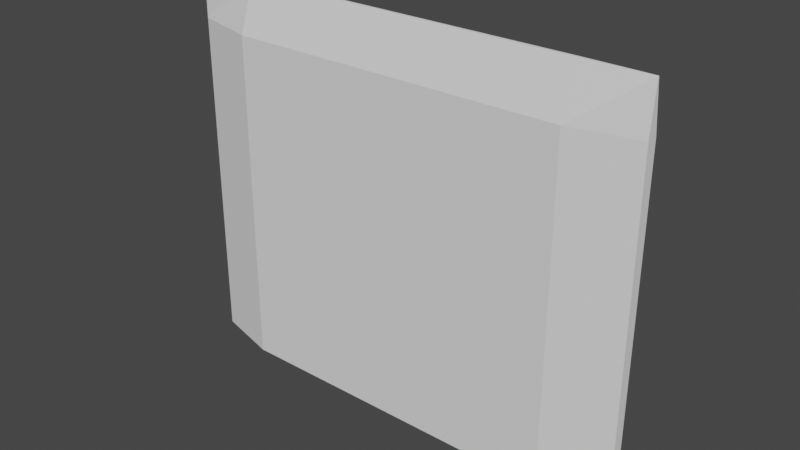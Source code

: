 # Source: bld_sugar.blend  (saved by Blender 3.3.6; exported with 4.5.12 LTS)
import bpy
from mathutils import Matrix  # noqa: F401  (used for matrix-valued properties, if any)

bpy.ops.wm.read_factory_settings(use_empty=True)
scene = bpy.context.scene
scene.name = 'Scene'

# ---- collections
col_collection = bpy.data.collections.new('Collection'); scene.collection.children.link(col_collection)

# ---- world
world_world = bpy.data.worlds.new('World'); scene.world = world_world
world_world.use_nodes = True; world_world.node_tree.nodes.clear()
_N = world_world.node_tree.nodes; _L = world_world.node_tree.links
n0 = _N.new('ShaderNodeOutputWorld'); n0.name = 'World Output'; n0.location = (300, 300)
n1 = _N.new('ShaderNodeBackground'); n1.name = 'Background'; n1.location = (10, 300)
n1.inputs[0].default_value = (0.05088, 0.05088, 0.05088, 1.0)
_L.new(n1.outputs[0], n0.inputs[0])
n0.is_active_output = True
world_world.color = (0.05088, 0.05088, 0.05088)
world_world.use_sun_shadow = False
world_world.sun_shadow_jitter_overblur = 0.0

# ---- meshes
me_msh_sugar = bpy.data.meshes.new('msh_Sugar')
me_msh_sugar.from_pydata([(-0.07929, -0.01136, 0.02071), (-0.07929, -0.01136, 0.1793), (-0.07929, 0.007783, 0.02071), (-0.07929, 0.007783, 0.1793), (0.07929, -0.01136, 0.02071), (0.07929, -0.01136, 0.1793), (0.07929, 0.007783, 0.02071), (0.07929, 0.007783, 0.1793), (-0.1099, -0.002601, 0.02071), (-0.1099, -0.00323, 0.02071), (-0.1099, -0.00323, 0.1793), (-0.1099, -0.002601, 0.1793), (0.1096, -6.474e-07, 0.1793), (0.1096, -6.474e-07, 0.02071), (0.1096, -0.005266, 0.02071), (0.1096, -0.005266, 0.1793), (-0.07929, -0.003476, 0.2017), (-0.07929, -0.002286, 0.2017), (0.07929, -0.002286, 0.2017), (0.07929, -0.003476, 0.2017), (-0.1099, -0.002971, 0.2017), (-0.1099, -0.002932, 0.2017), (0.1096, -0.00277, 0.2017), (0.1096, -0.003097, 0.2017)], [], [(3, 2, 8, 11), (2, 3, 7, 6), (5, 4, 14, 15), (4, 5, 1, 0), (3, 11, 21, 17), (2, 6, 4, 0), (0, 1, 10, 9), (9, 10, 11, 8), (11, 10, 20, 21), (2, 0, 9, 8), (13, 12, 15, 14), (5, 15, 23, 19), (6, 7, 12, 13), (4, 6, 13, 14), (18, 17, 16, 19), (16, 17, 21, 20), (18, 19, 23, 22), (1, 5, 19, 16), (10, 1, 16, 20), (12, 7, 18, 22), (7, 3, 17, 18), (15, 12, 22, 23)])
_uv = me_msh_sugar.uv_layers.new(name='UVMap')
_uv.uv.foreach_set('vector', [0.2217, 0.07989, 0.01762, 0.05355, 0.02299, 0.01197, 0.2271, 0.0383, 0.9459, 0.3343, 0.9459, 1.227, 0.05298, 1.227, 0.05298, 0.3343, 0.462, 0.06603, 0.2567, 0.05205, 0.2594, 0.01197, 0.4647, 0.02595, 0.6395, 0.4855, 0.2347, 0.4855, 0.2347, 0.0807, 0.6395, 0.0807, 0.2217, 0.07989, 0.2271, 0.0383, 0.2561, 0.04013, 0.2536, 0.07976, 0.519, 0.01197, 0.519, 0.2178, 0.4941, 0.2178, 0.4941, 0.01197, 0.2564, 0.2889, 0.4615, 0.2718, 0.4649, 0.3128, 0.2598, 0.3298, 0.2561, 0.3482, 0.2561, 0.4463, 0.2544, 0.4463, 0.2544, 0.3482, 0.2237, 0.3552, 0.2243, 0.3552, 0.2243, 0.3787, 0.2239, 0.3787, 0.5339, 0.4241, 0.5339, 0.4489, 0.4941, 0.4384, 0.4941, 0.4376, 0.501, 0.218, 0.501, 0.4238, 0.4941, 0.4238, 0.4941, 0.218, 0.462, 0.06603, 0.4647, 0.02595, 0.4939, 0.02674, 0.4928, 0.06611, 0.0179, 0.3075, 0.2226, 0.2857, 0.2269, 0.3261, 0.0222, 0.3479, 0.5335, 0.4492, 0.5335, 0.474, 0.4941, 0.4639, 0.4941, 0.4571, 0.4624, 0.4651, 0.4624, 0.3301, 0.4648, 0.3301, 0.4648, 0.4651, 0.2541, 0.3817, 0.2528, 0.3817, 0.2535, 0.3482, 0.2541, 0.3482, 0.5311, 0.4743, 0.5311, 0.4757, 0.4941, 0.4755, 0.4941, 0.4748, 0.4615, 0.2718, 0.462, 0.06603, 0.4928, 0.06611, 0.4923, 0.2719, 0.4649, 0.3128, 0.4615, 0.2718, 0.4923, 0.2719, 0.4939, 0.3116, 0.2269, 0.3261, 0.2226, 0.2857, 0.2544, 0.2856, 0.2561, 0.3249, 0.2226, 0.2857, 0.2217, 0.07989, 0.2536, 0.07976, 0.2544, 0.2856, 0.2526, 0.3482, 0.2526, 0.355, 0.2237, 0.3514, 0.2237, 0.3509])
me_msh_sugar.update()

# ---- objects
ob_bld_sugar = bpy.data.objects.new('bld_Sugar', me_msh_sugar)

# ---- transforms, parenting, visibility, modifiers, constraints
ob_bld_sugar.location = (0.0, 0.0, 0.0)

# ---- collection membership
col_collection.objects.link(ob_bld_sugar)

# ---- scene / render settings (as saved in the file)
scene.frame_start = 1; scene.frame_end = 250; scene.frame_set(0)
scene.render.engine = 'BLENDER_EEVEE_NEXT'
scene.cycles.sampling_pattern = 'TABULATED_SOBOL'
scene.cycles.use_light_tree = False
scene.view_settings.view_transform = 'Filmic'
bpy.context.view_layer.update()

# ---- added for rendering (the .blend has no active camera and no usable light): camera, sun
cam_auto = bpy.data.cameras.new('AutoCamera')
cam_auto.lens = 50.0
cam_auto.sensor_width = 36.0
cam_auto.clip_end = 1000.0
ob_auto_camera = bpy.data.objects.new('AutoCamera', cam_auto)
scene.collection.objects.link(ob_auto_camera)
ob_auto_camera.location = (0.263677, -0.318348, 0.322234)
ob_auto_camera.rotation_euler = (1.09748, -7.21219e-08, 0.694738)
scene.camera = ob_auto_camera
light_auto_sun = bpy.data.lights.new('AutoSun', 'SUN')
light_auto_sun.energy = 3.0
light_auto_sun.angle = 0.0523599
ob_auto_sun = bpy.data.objects.new('AutoSun', light_auto_sun)
scene.collection.objects.link(ob_auto_sun)
ob_auto_sun.rotation_euler = (0.872665, 0.174533, 0.523599)
bpy.context.view_layer.update()
